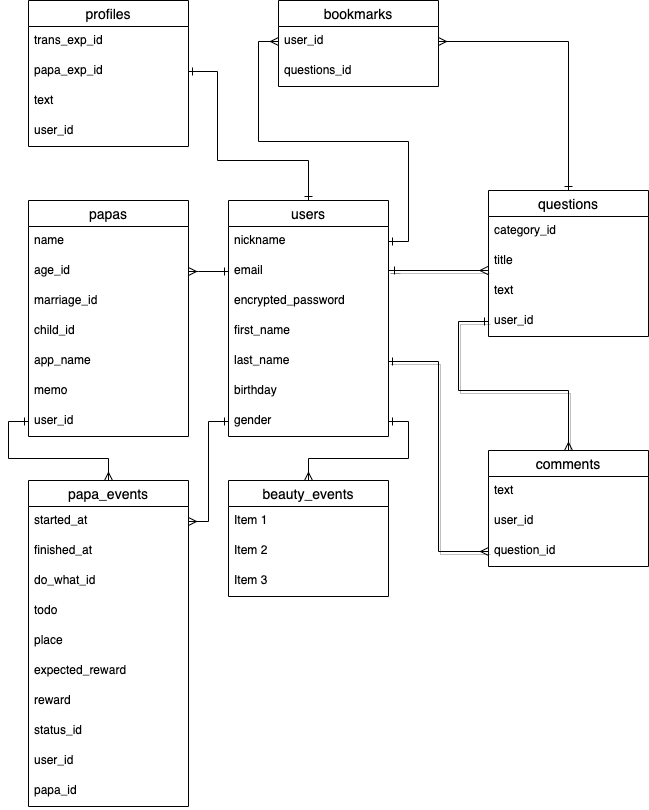

The diagram above was exported from draw.io. Its source (the exported page's mxGraphModel, read from the mxfile embedded in the PNG):
<mxGraphModel dx="532" dy="595" grid="1" gridSize="10" guides="1" tooltips="1" connect="1" arrows="1" fold="1" page="1" pageScale="1" pageWidth="827" pageHeight="1169" math="0" shadow="0">
  <root>
    <mxCell id="0" />
    <mxCell id="1" parent="0" />
    <mxCell id="33" style="edgeStyle=orthogonalEdgeStyle;rounded=0;orthogonalLoop=1;jettySize=auto;html=1;entryX=-0.004;entryY=0.8;entryDx=0;entryDy=0;shadow=1;endArrow=ERmany;endFill=0;startArrow=ERone;startFill=0;entryPerimeter=0;" parent="1" target="36" edge="1">
      <mxGeometry relative="1" as="geometry">
        <mxPoint x="270" y="81" as="targetPoint" />
        <Array as="points">
          <mxPoint x="390" y="270" />
        </Array>
        <mxPoint x="400" y="270" as="sourcePoint" />
      </mxGeometry>
    </mxCell>
    <mxCell id="34" style="edgeStyle=orthogonalEdgeStyle;rounded=0;orthogonalLoop=1;jettySize=auto;html=1;exitX=0;exitY=0.5;exitDx=0;exitDy=0;shadow=1;endArrow=ERmany;endFill=0;startArrow=ERone;startFill=0;entryX=0.5;entryY=0;entryDx=0;entryDy=0;" parent="1" source="32" target="26" edge="1">
      <mxGeometry relative="1" as="geometry">
        <mxPoint x="280" y="360" as="targetPoint" />
        <Array as="points">
          <mxPoint x="460" y="321" />
          <mxPoint x="460" y="390" />
          <mxPoint x="570" y="390" />
        </Array>
      </mxGeometry>
    </mxCell>
    <mxCell id="35" style="edgeStyle=orthogonalEdgeStyle;rounded=0;orthogonalLoop=1;jettySize=auto;html=1;exitX=1;exitY=0.5;exitDx=0;exitDy=0;entryX=0;entryY=0.5;entryDx=0;entryDy=0;shadow=1;endArrow=ERmany;endFill=0;startArrow=ERone;startFill=0;" parent="1" source="19" target="29" edge="1">
      <mxGeometry relative="1" as="geometry" />
    </mxCell>
    <mxCell id="44" style="edgeStyle=orthogonalEdgeStyle;rounded=0;orthogonalLoop=1;jettySize=auto;html=1;exitX=1;exitY=0.5;exitDx=0;exitDy=0;entryX=0;entryY=0.5;entryDx=0;entryDy=0;startArrow=ERone;startFill=0;endArrow=ERmany;endFill=0;" parent="1" source="13" target="38" edge="1">
      <mxGeometry relative="1" as="geometry" />
    </mxCell>
    <mxCell id="47" style="edgeStyle=orthogonalEdgeStyle;rounded=0;orthogonalLoop=1;jettySize=auto;html=1;exitX=1;exitY=0.5;exitDx=0;exitDy=0;entryX=0.5;entryY=0;entryDx=0;entryDy=0;startArrow=ERmany;startFill=0;endArrow=ERone;endFill=0;" parent="1" source="38" target="22" edge="1">
      <mxGeometry relative="1" as="geometry">
        <Array as="points">
          <mxPoint x="570" y="41" />
        </Array>
      </mxGeometry>
    </mxCell>
    <mxCell id="37" value="bookmarks" style="swimlane;fontStyle=0;childLayout=stackLayout;horizontal=1;startSize=26;horizontalStack=0;resizeParent=1;resizeParentMax=0;resizeLast=0;collapsible=1;marginBottom=0;align=center;fontSize=14;" parent="1" vertex="1">
      <mxGeometry x="280" width="160" height="86" as="geometry" />
    </mxCell>
    <mxCell id="38" value="user_id" style="text;strokeColor=none;fillColor=none;spacingLeft=4;spacingRight=4;overflow=hidden;rotatable=0;points=[[0,0.5],[1,0.5]];portConstraint=eastwest;fontSize=12;" parent="37" vertex="1">
      <mxGeometry y="26" width="160" height="30" as="geometry" />
    </mxCell>
    <mxCell id="39" value="questions_id" style="text;strokeColor=none;fillColor=none;spacingLeft=4;spacingRight=4;overflow=hidden;rotatable=0;points=[[0,0.5],[1,0.5]];portConstraint=eastwest;fontSize=12;" parent="37" vertex="1">
      <mxGeometry y="56" width="160" height="30" as="geometry" />
    </mxCell>
    <mxCell id="48" value="profiles" style="swimlane;fontStyle=0;childLayout=stackLayout;horizontal=1;startSize=26;horizontalStack=0;resizeParent=1;resizeParentMax=0;resizeLast=0;collapsible=1;marginBottom=0;align=center;fontSize=14;" parent="1" vertex="1">
      <mxGeometry x="30" width="160" height="146" as="geometry" />
    </mxCell>
    <mxCell id="49" value="trans_exp_id" style="text;strokeColor=none;fillColor=none;spacingLeft=4;spacingRight=4;overflow=hidden;rotatable=0;points=[[0,0.5],[1,0.5]];portConstraint=eastwest;fontSize=12;" parent="48" vertex="1">
      <mxGeometry y="26" width="160" height="30" as="geometry" />
    </mxCell>
    <mxCell id="56" value="papa_exp_id" style="text;strokeColor=none;fillColor=none;spacingLeft=4;spacingRight=4;overflow=hidden;rotatable=0;points=[[0,0.5],[1,0.5]];portConstraint=eastwest;fontSize=12;" parent="48" vertex="1">
      <mxGeometry y="56" width="160" height="30" as="geometry" />
    </mxCell>
    <mxCell id="55" value="text" style="text;strokeColor=none;fillColor=none;spacingLeft=4;spacingRight=4;overflow=hidden;rotatable=0;points=[[0,0.5],[1,0.5]];portConstraint=eastwest;fontSize=12;" parent="48" vertex="1">
      <mxGeometry y="86" width="160" height="30" as="geometry" />
    </mxCell>
    <mxCell id="76" value="user_id" style="text;strokeColor=none;fillColor=none;spacingLeft=4;spacingRight=4;overflow=hidden;rotatable=0;points=[[0,0.5],[1,0.5]];portConstraint=eastwest;fontSize=12;" parent="48" vertex="1">
      <mxGeometry y="116" width="160" height="30" as="geometry" />
    </mxCell>
    <mxCell id="52" style="edgeStyle=orthogonalEdgeStyle;rounded=0;orthogonalLoop=1;jettySize=auto;html=1;exitX=1;exitY=0.5;exitDx=0;exitDy=0;entryX=0.5;entryY=0;entryDx=0;entryDy=0;endArrow=ERone;endFill=0;startArrow=ERone;startFill=0;" parent="1" source="56" target="12" edge="1">
      <mxGeometry relative="1" as="geometry">
        <Array as="points">
          <mxPoint x="219" y="71" />
          <mxPoint x="219" y="160" />
          <mxPoint x="310" y="160" />
        </Array>
      </mxGeometry>
    </mxCell>
    <mxCell id="22" value="questions" style="swimlane;fontStyle=0;childLayout=stackLayout;horizontal=1;startSize=26;horizontalStack=0;resizeParent=1;resizeParentMax=0;resizeLast=0;collapsible=1;marginBottom=0;align=center;fontSize=14;" parent="1" vertex="1">
      <mxGeometry x="490" y="190" width="160" height="146" as="geometry" />
    </mxCell>
    <mxCell id="23" value="category_id" style="text;strokeColor=none;fillColor=none;spacingLeft=4;spacingRight=4;overflow=hidden;rotatable=0;points=[[0,0.5],[1,0.5]];portConstraint=eastwest;fontSize=12;" parent="22" vertex="1">
      <mxGeometry y="26" width="160" height="30" as="geometry" />
    </mxCell>
    <mxCell id="36" value="title" style="text;strokeColor=none;fillColor=none;spacingLeft=4;spacingRight=4;overflow=hidden;rotatable=0;points=[[0,0.5],[1,0.5]];portConstraint=eastwest;fontSize=12;" parent="22" vertex="1">
      <mxGeometry y="56" width="160" height="30" as="geometry" />
    </mxCell>
    <mxCell id="24" value="text" style="text;strokeColor=none;fillColor=none;spacingLeft=4;spacingRight=4;overflow=hidden;rotatable=0;points=[[0,0.5],[1,0.5]];portConstraint=eastwest;fontSize=12;" parent="22" vertex="1">
      <mxGeometry y="86" width="160" height="30" as="geometry" />
    </mxCell>
    <mxCell id="32" value="user_id" style="text;strokeColor=none;fillColor=none;spacingLeft=4;spacingRight=4;overflow=hidden;rotatable=0;points=[[0,0.5],[1,0.5]];portConstraint=eastwest;fontSize=12;" parent="22" vertex="1">
      <mxGeometry y="116" width="160" height="30" as="geometry" />
    </mxCell>
    <mxCell id="26" value="comments" style="swimlane;fontStyle=0;childLayout=stackLayout;horizontal=1;startSize=26;horizontalStack=0;resizeParent=1;resizeParentMax=0;resizeLast=0;collapsible=1;marginBottom=0;align=center;fontSize=14;" parent="1" vertex="1">
      <mxGeometry x="490" y="450" width="160" height="116" as="geometry" />
    </mxCell>
    <mxCell id="27" value="text" style="text;strokeColor=none;fillColor=none;spacingLeft=4;spacingRight=4;overflow=hidden;rotatable=0;points=[[0,0.5],[1,0.5]];portConstraint=eastwest;fontSize=12;" parent="26" vertex="1">
      <mxGeometry y="26" width="160" height="30" as="geometry" />
    </mxCell>
    <mxCell id="28" value="user_id" style="text;strokeColor=none;fillColor=none;spacingLeft=4;spacingRight=4;overflow=hidden;rotatable=0;points=[[0,0.5],[1,0.5]];portConstraint=eastwest;fontSize=12;" parent="26" vertex="1">
      <mxGeometry y="56" width="160" height="30" as="geometry" />
    </mxCell>
    <mxCell id="29" value="question_id" style="text;strokeColor=none;fillColor=none;spacingLeft=4;spacingRight=4;overflow=hidden;rotatable=0;points=[[0,0.5],[1,0.5]];portConstraint=eastwest;fontSize=12;" parent="26" vertex="1">
      <mxGeometry y="86" width="160" height="30" as="geometry" />
    </mxCell>
    <mxCell id="12" value="users" style="swimlane;fontStyle=0;childLayout=stackLayout;horizontal=1;startSize=26;horizontalStack=0;resizeParent=1;resizeParentMax=0;resizeLast=0;collapsible=1;marginBottom=0;align=center;fontSize=14;" parent="1" vertex="1">
      <mxGeometry x="230" y="200" width="160" height="236" as="geometry" />
    </mxCell>
    <mxCell id="13" value="nickname" style="text;strokeColor=none;fillColor=none;spacingLeft=4;spacingRight=4;overflow=hidden;rotatable=0;points=[[0,0.5],[1,0.5]];portConstraint=eastwest;fontSize=12;" parent="12" vertex="1">
      <mxGeometry y="26" width="160" height="30" as="geometry" />
    </mxCell>
    <mxCell id="14" value="email" style="text;strokeColor=none;fillColor=none;spacingLeft=4;spacingRight=4;overflow=hidden;rotatable=0;points=[[0,0.5],[1,0.5]];portConstraint=eastwest;fontSize=12;" parent="12" vertex="1">
      <mxGeometry y="56" width="160" height="30" as="geometry" />
    </mxCell>
    <mxCell id="15" value="encrypted_password" style="text;strokeColor=none;fillColor=none;spacingLeft=4;spacingRight=4;overflow=hidden;rotatable=0;points=[[0,0.5],[1,0.5]];portConstraint=eastwest;fontSize=12;" parent="12" vertex="1">
      <mxGeometry y="86" width="160" height="30" as="geometry" />
    </mxCell>
    <mxCell id="18" value="first_name" style="text;strokeColor=none;fillColor=none;spacingLeft=4;spacingRight=4;overflow=hidden;rotatable=0;points=[[0,0.5],[1,0.5]];portConstraint=eastwest;fontSize=12;" parent="12" vertex="1">
      <mxGeometry y="116" width="160" height="30" as="geometry" />
    </mxCell>
    <mxCell id="19" value="last_name" style="text;strokeColor=none;fillColor=none;spacingLeft=4;spacingRight=4;overflow=hidden;rotatable=0;points=[[0,0.5],[1,0.5]];portConstraint=eastwest;fontSize=12;" parent="12" vertex="1">
      <mxGeometry y="146" width="160" height="30" as="geometry" />
    </mxCell>
    <mxCell id="20" value="birthday" style="text;strokeColor=none;fillColor=none;spacingLeft=4;spacingRight=4;overflow=hidden;rotatable=0;points=[[0,0.5],[1,0.5]];portConstraint=eastwest;fontSize=12;" parent="12" vertex="1">
      <mxGeometry y="176" width="160" height="30" as="geometry" />
    </mxCell>
    <mxCell id="21" value="gender" style="text;strokeColor=none;fillColor=none;spacingLeft=4;spacingRight=4;overflow=hidden;rotatable=0;points=[[0,0.5],[1,0.5]];portConstraint=eastwest;fontSize=12;" parent="12" vertex="1">
      <mxGeometry y="206" width="160" height="30" as="geometry" />
    </mxCell>
    <mxCell id="66" value="papas" style="swimlane;fontStyle=0;childLayout=stackLayout;horizontal=1;startSize=26;horizontalStack=0;resizeParent=1;resizeParentMax=0;resizeLast=0;collapsible=1;marginBottom=0;align=center;fontSize=14;" parent="1" vertex="1">
      <mxGeometry x="30" y="200" width="160" height="236" as="geometry" />
    </mxCell>
    <mxCell id="67" value="name" style="text;strokeColor=none;fillColor=none;spacingLeft=4;spacingRight=4;overflow=hidden;rotatable=0;points=[[0,0.5],[1,0.5]];portConstraint=eastwest;fontSize=12;" parent="66" vertex="1">
      <mxGeometry y="26" width="160" height="30" as="geometry" />
    </mxCell>
    <mxCell id="78" value="age_id" style="text;strokeColor=none;fillColor=none;spacingLeft=4;spacingRight=4;overflow=hidden;rotatable=0;points=[[0,0.5],[1,0.5]];portConstraint=eastwest;fontSize=12;" parent="66" vertex="1">
      <mxGeometry y="56" width="160" height="30" as="geometry" />
    </mxCell>
    <mxCell id="79" value="marriage_id" style="text;strokeColor=none;fillColor=none;spacingLeft=4;spacingRight=4;overflow=hidden;rotatable=0;points=[[0,0.5],[1,0.5]];portConstraint=eastwest;fontSize=12;" parent="66" vertex="1">
      <mxGeometry y="86" width="160" height="30" as="geometry" />
    </mxCell>
    <mxCell id="68" value="child_id" style="text;strokeColor=none;fillColor=none;spacingLeft=4;spacingRight=4;overflow=hidden;rotatable=0;points=[[0,0.5],[1,0.5]];portConstraint=eastwest;fontSize=12;" parent="66" vertex="1">
      <mxGeometry y="116" width="160" height="30" as="geometry" />
    </mxCell>
    <mxCell id="91" value="app_name" style="text;strokeColor=none;fillColor=none;spacingLeft=4;spacingRight=4;overflow=hidden;rotatable=0;points=[[0,0.5],[1,0.5]];portConstraint=eastwest;fontSize=12;" parent="66" vertex="1">
      <mxGeometry y="146" width="160" height="30" as="geometry" />
    </mxCell>
    <mxCell id="80" value="memo" style="text;strokeColor=none;fillColor=none;spacingLeft=4;spacingRight=4;overflow=hidden;rotatable=0;points=[[0,0.5],[1,0.5]];portConstraint=eastwest;fontSize=12;" parent="66" vertex="1">
      <mxGeometry y="176" width="160" height="30" as="geometry" />
    </mxCell>
    <mxCell id="82" value="user_id" style="text;strokeColor=none;fillColor=none;spacingLeft=4;spacingRight=4;overflow=hidden;rotatable=0;points=[[0,0.5],[1,0.5]];portConstraint=eastwest;fontSize=12;" parent="66" vertex="1">
      <mxGeometry y="206" width="160" height="30" as="geometry" />
    </mxCell>
    <mxCell id="75" style="edgeStyle=orthogonalEdgeStyle;rounded=0;orthogonalLoop=1;jettySize=auto;html=1;entryX=0;entryY=0.5;entryDx=0;entryDy=0;startArrow=ERmany;startFill=0;endArrow=ERone;endFill=0;" parent="1" target="14" edge="1">
      <mxGeometry relative="1" as="geometry">
        <mxPoint x="190" y="271" as="sourcePoint" />
        <Array as="points">
          <mxPoint x="200" y="271" />
          <mxPoint x="200" y="271" />
        </Array>
      </mxGeometry>
    </mxCell>
    <mxCell id="88" style="edgeStyle=orthogonalEdgeStyle;rounded=0;orthogonalLoop=1;jettySize=auto;html=1;exitX=0.5;exitY=0;exitDx=0;exitDy=0;entryX=0;entryY=0.5;entryDx=0;entryDy=0;startArrow=ERmany;startFill=0;endArrow=ERone;endFill=0;" parent="1" source="83" target="82" edge="1">
      <mxGeometry relative="1" as="geometry" />
    </mxCell>
    <mxCell id="83" value="papa_events" style="swimlane;fontStyle=0;childLayout=stackLayout;horizontal=1;startSize=26;horizontalStack=0;resizeParent=1;resizeParentMax=0;resizeLast=0;collapsible=1;marginBottom=0;align=center;fontSize=14;" parent="1" vertex="1">
      <mxGeometry x="30" y="480" width="160" height="326" as="geometry" />
    </mxCell>
    <mxCell id="93" value="started_at" style="text;strokeColor=none;fillColor=none;spacingLeft=4;spacingRight=4;overflow=hidden;rotatable=0;points=[[0,0.5],[1,0.5]];portConstraint=eastwest;fontSize=12;" parent="83" vertex="1">
      <mxGeometry y="26" width="160" height="30" as="geometry" />
    </mxCell>
    <mxCell id="97" value="finished_at" style="text;strokeColor=none;fillColor=none;spacingLeft=4;spacingRight=4;overflow=hidden;rotatable=0;points=[[0,0.5],[1,0.5]];portConstraint=eastwest;fontSize=12;" parent="83" vertex="1">
      <mxGeometry y="56" width="160" height="30" as="geometry" />
    </mxCell>
    <mxCell id="98" value="do_what_id" style="text;strokeColor=none;fillColor=none;spacingLeft=4;spacingRight=4;overflow=hidden;rotatable=0;points=[[0,0.5],[1,0.5]];portConstraint=eastwest;fontSize=12;" parent="83" vertex="1">
      <mxGeometry y="86" width="160" height="30" as="geometry" />
    </mxCell>
    <mxCell id="99" value="todo" style="text;strokeColor=none;fillColor=none;spacingLeft=4;spacingRight=4;overflow=hidden;rotatable=0;points=[[0,0.5],[1,0.5]];portConstraint=eastwest;fontSize=12;" parent="83" vertex="1">
      <mxGeometry y="116" width="160" height="30" as="geometry" />
    </mxCell>
    <mxCell id="89" value="place" style="text;strokeColor=none;fillColor=none;spacingLeft=4;spacingRight=4;overflow=hidden;rotatable=0;points=[[0,0.5],[1,0.5]];portConstraint=eastwest;fontSize=12;" parent="83" vertex="1">
      <mxGeometry y="146" width="160" height="30" as="geometry" />
    </mxCell>
    <mxCell id="92" value="expected_reward" style="text;strokeColor=none;fillColor=none;spacingLeft=4;spacingRight=4;overflow=hidden;rotatable=0;points=[[0,0.5],[1,0.5]];portConstraint=eastwest;fontSize=12;" parent="83" vertex="1">
      <mxGeometry y="176" width="160" height="30" as="geometry" />
    </mxCell>
    <mxCell id="95" value="reward" style="text;strokeColor=none;fillColor=none;spacingLeft=4;spacingRight=4;overflow=hidden;rotatable=0;points=[[0,0.5],[1,0.5]];portConstraint=eastwest;fontSize=12;" parent="83" vertex="1">
      <mxGeometry y="206" width="160" height="30" as="geometry" />
    </mxCell>
    <mxCell id="100" value="status_id" style="text;strokeColor=none;fillColor=none;spacingLeft=4;spacingRight=4;overflow=hidden;rotatable=0;points=[[0,0.5],[1,0.5]];portConstraint=eastwest;fontSize=12;" parent="83" vertex="1">
      <mxGeometry y="236" width="160" height="30" as="geometry" />
    </mxCell>
    <mxCell id="85" value="user_id" style="text;strokeColor=none;fillColor=none;spacingLeft=4;spacingRight=4;overflow=hidden;rotatable=0;points=[[0,0.5],[1,0.5]];portConstraint=eastwest;fontSize=12;" parent="83" vertex="1">
      <mxGeometry y="266" width="160" height="30" as="geometry" />
    </mxCell>
    <mxCell id="86" value="papa_id" style="text;strokeColor=none;fillColor=none;spacingLeft=4;spacingRight=4;overflow=hidden;rotatable=0;points=[[0,0.5],[1,0.5]];portConstraint=eastwest;fontSize=12;" parent="83" vertex="1">
      <mxGeometry y="296" width="160" height="30" as="geometry" />
    </mxCell>
    <mxCell id="87" style="edgeStyle=orthogonalEdgeStyle;rounded=0;orthogonalLoop=1;jettySize=auto;html=1;entryX=0;entryY=0.5;entryDx=0;entryDy=0;endArrow=ERone;endFill=0;startArrow=ERmany;startFill=0;exitX=1;exitY=0.5;exitDx=0;exitDy=0;" parent="1" source="93" target="21" edge="1">
      <mxGeometry relative="1" as="geometry">
        <mxPoint x="240" y="610" as="sourcePoint" />
        <Array as="points">
          <mxPoint x="210" y="521" />
          <mxPoint x="210" y="421" />
        </Array>
      </mxGeometry>
    </mxCell>
    <mxCell id="109" style="edgeStyle=orthogonalEdgeStyle;rounded=0;orthogonalLoop=1;jettySize=auto;html=1;exitX=0.5;exitY=0;exitDx=0;exitDy=0;entryX=1;entryY=0.5;entryDx=0;entryDy=0;endArrow=ERone;endFill=0;startArrow=ERmany;startFill=0;" edge="1" parent="1" source="101" target="21">
      <mxGeometry relative="1" as="geometry" />
    </mxCell>
    <mxCell id="101" value="beauty_events" style="swimlane;fontStyle=0;childLayout=stackLayout;horizontal=1;startSize=26;horizontalStack=0;resizeParent=1;resizeParentMax=0;resizeLast=0;collapsible=1;marginBottom=0;align=center;fontSize=14;" vertex="1" parent="1">
      <mxGeometry x="230" y="480" width="160" height="116" as="geometry" />
    </mxCell>
    <mxCell id="102" value="Item 1" style="text;strokeColor=none;fillColor=none;spacingLeft=4;spacingRight=4;overflow=hidden;rotatable=0;points=[[0,0.5],[1,0.5]];portConstraint=eastwest;fontSize=12;" vertex="1" parent="101">
      <mxGeometry y="26" width="160" height="30" as="geometry" />
    </mxCell>
    <mxCell id="103" value="Item 2" style="text;strokeColor=none;fillColor=none;spacingLeft=4;spacingRight=4;overflow=hidden;rotatable=0;points=[[0,0.5],[1,0.5]];portConstraint=eastwest;fontSize=12;" vertex="1" parent="101">
      <mxGeometry y="56" width="160" height="30" as="geometry" />
    </mxCell>
    <mxCell id="104" value="Item 3" style="text;strokeColor=none;fillColor=none;spacingLeft=4;spacingRight=4;overflow=hidden;rotatable=0;points=[[0,0.5],[1,0.5]];portConstraint=eastwest;fontSize=12;" vertex="1" parent="101">
      <mxGeometry y="86" width="160" height="30" as="geometry" />
    </mxCell>
  </root>
</mxGraphModel>